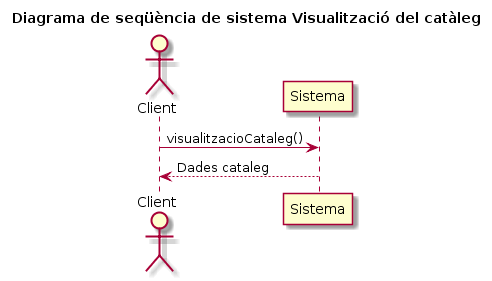

The diagram above was rendered by PlantUML. Its source (embedded in the PNG):
@startuml
title Diagrama de seqüència de sistema Visualització del catàleg 
Actor Client
Client -> Sistema: visualitzacioCataleg()

Client <-- Sistema: Dades cataleg
@enduml